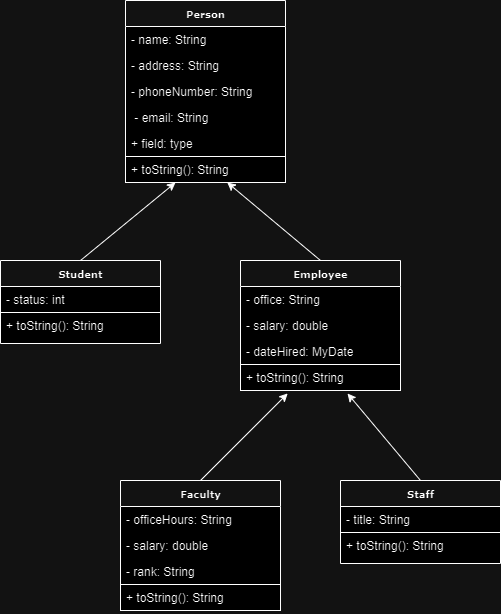

The diagram above was exported from draw.io. Its source (the exported page's mxGraphModel, read from the mxfile embedded in the PNG):
<mxGraphModel dx="1034" dy="434" grid="1" gridSize="10" guides="1" tooltips="1" connect="1" arrows="1" fold="1" page="1" pageScale="1" pageWidth="850" pageHeight="1100" background="none" math="0" shadow="0">
  <root>
    <mxCell id="0" />
    <mxCell id="1" parent="0" />
    <mxCell id="17acba5748e5396b-2" value="&lt;b&gt;Person&lt;/b&gt;" style="swimlane;html=1;fontStyle=0;childLayout=stackLayout;horizontal=1;startSize=26;fillColor=none;horizontalStack=0;resizeParent=1;resizeLast=0;collapsible=1;marginBottom=0;swimlaneFillColor=#ffffff;rounded=0;shadow=0;comic=0;labelBackgroundColor=none;strokeWidth=1;fontFamily=Verdana;fontSize=10;align=center;" parent="1" vertex="1">
      <mxGeometry x="365" y="40" width="160" height="182" as="geometry">
        <mxRectangle x="650" y="628" width="70" height="30" as="alternateBounds" />
      </mxGeometry>
    </mxCell>
    <mxCell id="17acba5748e5396b-4" value="&lt;span class=&quot;hljs-operator&quot;&gt;-&lt;/span&gt;&amp;nbsp;name: String" style="text;html=1;strokeColor=none;fillColor=none;align=left;verticalAlign=top;spacingLeft=4;spacingRight=4;whiteSpace=wrap;overflow=hidden;rotatable=0;points=[[0,0.5],[1,0.5]];portConstraint=eastwest;" parent="17acba5748e5396b-2" vertex="1">
      <mxGeometry y="26" width="160" height="26" as="geometry" />
    </mxCell>
    <mxCell id="17acba5748e5396b-6" value="&lt;span class=&quot;hljs-operator&quot;&gt;-&lt;/span&gt;&amp;nbsp;address: String" style="text;html=1;strokeColor=none;fillColor=none;align=left;verticalAlign=top;spacingLeft=4;spacingRight=4;whiteSpace=wrap;overflow=hidden;rotatable=0;points=[[0,0.5],[1,0.5]];portConstraint=eastwest;" parent="17acba5748e5396b-2" vertex="1">
      <mxGeometry y="52" width="160" height="26" as="geometry" />
    </mxCell>
    <mxCell id="17acba5748e5396b-9" value="&lt;span class=&quot;hljs-operator&quot;&gt;-&lt;/span&gt;&amp;nbsp;phoneNumber: String" style="text;html=1;strokeColor=none;fillColor=none;align=left;verticalAlign=top;spacingLeft=4;spacingRight=4;whiteSpace=wrap;overflow=hidden;rotatable=0;points=[[0,0.5],[1,0.5]];portConstraint=eastwest;" parent="17acba5748e5396b-2" vertex="1">
      <mxGeometry y="78" width="160" height="26" as="geometry" />
    </mxCell>
    <mxCell id="17acba5748e5396b-10" value="&lt;span class=&quot;hljs-operator&quot;&gt;&amp;nbsp;-&lt;/span&gt;&amp;nbsp;email: String" style="text;html=1;strokeColor=none;fillColor=none;align=left;verticalAlign=top;spacingLeft=4;spacingRight=4;whiteSpace=wrap;overflow=hidden;rotatable=0;points=[[0,0.5],[1,0.5]];portConstraint=eastwest;" parent="17acba5748e5396b-2" vertex="1">
      <mxGeometry y="104" width="160" height="26" as="geometry" />
    </mxCell>
    <mxCell id="17acba5748e5396b-8" value="+ field: type" style="text;html=1;strokeColor=none;fillColor=none;align=left;verticalAlign=top;spacingLeft=4;spacingRight=4;whiteSpace=wrap;overflow=hidden;rotatable=0;points=[[0,0.5],[1,0.5]];portConstraint=eastwest;" parent="17acba5748e5396b-2" vertex="1">
      <mxGeometry y="130" width="160" height="26" as="geometry" />
    </mxCell>
    <mxCell id="4WQTB4sElEJa3x6eppub-5" value="&lt;span class=&quot;hljs-operator&quot;&gt;+&lt;/span&gt; toString(): String" style="text;html=1;strokeColor=default;fillColor=none;align=left;verticalAlign=top;spacingLeft=4;spacingRight=4;whiteSpace=wrap;overflow=hidden;rotatable=0;points=[[0,0.5],[1,0.5]];portConstraint=eastwest;" parent="17acba5748e5396b-2" vertex="1">
      <mxGeometry y="156" width="160" height="26" as="geometry" />
    </mxCell>
    <mxCell id="5d2195bd80daf111-5" value="&lt;b&gt;Student&lt;/b&gt;" style="swimlane;html=1;fontStyle=0;childLayout=stackLayout;horizontal=1;startSize=26;fillColor=none;horizontalStack=0;resizeParent=1;resizeLast=0;collapsible=1;marginBottom=0;swimlaneFillColor=#ffffff;rounded=0;shadow=0;comic=0;labelBackgroundColor=none;strokeWidth=1;fontFamily=Verdana;fontSize=10;align=center;" parent="1" vertex="1">
      <mxGeometry x="240" y="300" width="160" height="83" as="geometry">
        <mxRectangle x="650" y="520" width="90" height="30" as="alternateBounds" />
      </mxGeometry>
    </mxCell>
    <mxCell id="5d2195bd80daf111-6" value="&lt;span class=&quot;hljs-operator&quot;&gt;-&lt;/span&gt; status: &lt;span class=&quot;hljs-type&quot;&gt;int&lt;/span&gt;" style="text;html=1;strokeColor=default;fillColor=none;align=left;verticalAlign=top;spacingLeft=4;spacingRight=4;whiteSpace=wrap;overflow=hidden;rotatable=0;points=[[0,0.5],[1,0.5]];portConstraint=eastwest;" parent="5d2195bd80daf111-5" vertex="1">
      <mxGeometry y="26" width="160" height="26" as="geometry" />
    </mxCell>
    <mxCell id="5d2195bd80daf111-7" value="+ toString(): String" style="text;html=1;strokeColor=none;fillColor=none;align=left;verticalAlign=top;spacingLeft=4;spacingRight=4;whiteSpace=wrap;overflow=hidden;rotatable=0;points=[[0,0.5],[1,0.5]];portConstraint=eastwest;" parent="5d2195bd80daf111-5" vertex="1">
      <mxGeometry y="52" width="160" height="26" as="geometry" />
    </mxCell>
    <mxCell id="4WQTB4sElEJa3x6eppub-17" value="&lt;b&gt;Employee   &lt;/b&gt;" style="swimlane;html=1;fontStyle=0;childLayout=stackLayout;horizontal=1;startSize=26;fillColor=none;horizontalStack=0;resizeParent=1;resizeLast=0;collapsible=1;marginBottom=0;swimlaneFillColor=#ffffff;rounded=0;shadow=0;comic=0;labelBackgroundColor=none;strokeWidth=1;fontFamily=Verdana;fontSize=10;align=center;" parent="1" vertex="1">
      <mxGeometry x="480" y="300" width="160" height="130" as="geometry">
        <mxRectangle x="650" y="628" width="70" height="30" as="alternateBounds" />
      </mxGeometry>
    </mxCell>
    <mxCell id="4WQTB4sElEJa3x6eppub-18" value="&lt;span class=&quot;hljs-operator&quot;&gt;-&lt;/span&gt; office: String" style="text;html=1;strokeColor=none;fillColor=none;align=left;verticalAlign=top;spacingLeft=4;spacingRight=4;whiteSpace=wrap;overflow=hidden;rotatable=0;points=[[0,0.5],[1,0.5]];portConstraint=eastwest;" parent="4WQTB4sElEJa3x6eppub-17" vertex="1">
      <mxGeometry y="26" width="160" height="26" as="geometry" />
    </mxCell>
    <mxCell id="4WQTB4sElEJa3x6eppub-19" value="&lt;span class=&quot;hljs-operator&quot;&gt;-&lt;/span&gt; salary: &lt;span class=&quot;hljs-keyword&quot;&gt;double&lt;/span&gt;" style="text;html=1;strokeColor=none;fillColor=none;align=left;verticalAlign=top;spacingLeft=4;spacingRight=4;whiteSpace=wrap;overflow=hidden;rotatable=0;points=[[0,0.5],[1,0.5]];portConstraint=eastwest;" parent="4WQTB4sElEJa3x6eppub-17" vertex="1">
      <mxGeometry y="52" width="160" height="26" as="geometry" />
    </mxCell>
    <mxCell id="4WQTB4sElEJa3x6eppub-20" value="&lt;span class=&quot;hljs-operator&quot;&gt;-&lt;/span&gt; dateHired: MyDate" style="text;html=1;strokeColor=none;fillColor=none;align=left;verticalAlign=top;spacingLeft=4;spacingRight=4;whiteSpace=wrap;overflow=hidden;rotatable=0;points=[[0,0.5],[1,0.5]];portConstraint=eastwest;" parent="4WQTB4sElEJa3x6eppub-17" vertex="1">
      <mxGeometry y="78" width="160" height="26" as="geometry" />
    </mxCell>
    <mxCell id="4WQTB4sElEJa3x6eppub-23" value="&lt;span class=&quot;hljs-operator&quot;&gt;+&lt;/span&gt; toString(): String" style="text;html=1;strokeColor=default;fillColor=none;align=left;verticalAlign=top;spacingLeft=4;spacingRight=4;whiteSpace=wrap;overflow=hidden;rotatable=0;points=[[0,0.5],[1,0.5]];portConstraint=eastwest;" parent="4WQTB4sElEJa3x6eppub-17" vertex="1">
      <mxGeometry y="104" width="160" height="26" as="geometry" />
    </mxCell>
    <mxCell id="4WQTB4sElEJa3x6eppub-26" value="" style="endArrow=classic;html=1;rounded=0;entryX=0.215;entryY=1.209;entryDx=0;entryDy=0;entryPerimeter=0;exitX=0.5;exitY=0;exitDx=0;exitDy=0;" parent="1" source="5d2195bd80daf111-5" edge="1">
      <mxGeometry width="50" height="50" relative="1" as="geometry">
        <mxPoint x="330.6" y="294.57" as="sourcePoint" />
        <mxPoint x="414.9999999999999" y="222.00399999999985" as="targetPoint" />
      </mxGeometry>
    </mxCell>
    <mxCell id="4WQTB4sElEJa3x6eppub-27" value="" style="endArrow=classic;html=1;rounded=0;entryX=0.636;entryY=0.998;entryDx=0;entryDy=0;entryPerimeter=0;exitX=0.5;exitY=0;exitDx=0;exitDy=0;" parent="1" source="4WQTB4sElEJa3x6eppub-17" target="4WQTB4sElEJa3x6eppub-5" edge="1">
      <mxGeometry width="50" height="50" relative="1" as="geometry">
        <mxPoint x="330" y="310" as="sourcePoint" />
        <mxPoint x="424.9999999999999" y="232.00399999999985" as="targetPoint" />
      </mxGeometry>
    </mxCell>
    <mxCell id="4WQTB4sElEJa3x6eppub-29" value="&lt;b&gt;Faculty        &lt;/b&gt;" style="swimlane;html=1;fontStyle=0;childLayout=stackLayout;horizontal=1;startSize=26;fillColor=none;horizontalStack=0;resizeParent=1;resizeLast=0;collapsible=1;marginBottom=0;swimlaneFillColor=#ffffff;rounded=0;shadow=0;comic=0;labelBackgroundColor=none;strokeWidth=1;fontFamily=Verdana;fontSize=10;align=center;" parent="1" vertex="1">
      <mxGeometry x="360" y="520" width="160" height="130" as="geometry">
        <mxRectangle x="650" y="628" width="70" height="30" as="alternateBounds" />
      </mxGeometry>
    </mxCell>
    <mxCell id="4WQTB4sElEJa3x6eppub-30" value="&lt;span class=&quot;hljs-operator&quot;&gt;-&lt;/span&gt; officeHours: String" style="text;html=1;strokeColor=none;fillColor=none;align=left;verticalAlign=top;spacingLeft=4;spacingRight=4;whiteSpace=wrap;overflow=hidden;rotatable=0;points=[[0,0.5],[1,0.5]];portConstraint=eastwest;" parent="4WQTB4sElEJa3x6eppub-29" vertex="1">
      <mxGeometry y="26" width="160" height="26" as="geometry" />
    </mxCell>
    <mxCell id="4WQTB4sElEJa3x6eppub-31" value="&lt;span class=&quot;hljs-operator&quot;&gt;-&lt;/span&gt; salary: &lt;span class=&quot;hljs-keyword&quot;&gt;double&lt;/span&gt;" style="text;html=1;strokeColor=none;fillColor=none;align=left;verticalAlign=top;spacingLeft=4;spacingRight=4;whiteSpace=wrap;overflow=hidden;rotatable=0;points=[[0,0.5],[1,0.5]];portConstraint=eastwest;" parent="4WQTB4sElEJa3x6eppub-29" vertex="1">
      <mxGeometry y="52" width="160" height="26" as="geometry" />
    </mxCell>
    <mxCell id="4WQTB4sElEJa3x6eppub-32" value="&lt;span class=&quot;hljs-operator&quot;&gt;-&lt;/span&gt; rank: String" style="text;html=1;strokeColor=none;fillColor=none;align=left;verticalAlign=top;spacingLeft=4;spacingRight=4;whiteSpace=wrap;overflow=hidden;rotatable=0;points=[[0,0.5],[1,0.5]];portConstraint=eastwest;" parent="4WQTB4sElEJa3x6eppub-29" vertex="1">
      <mxGeometry y="78" width="160" height="26" as="geometry" />
    </mxCell>
    <mxCell id="4WQTB4sElEJa3x6eppub-33" value="&lt;span class=&quot;hljs-operator&quot;&gt;+&lt;/span&gt; toString(): String" style="text;html=1;strokeColor=default;fillColor=none;align=left;verticalAlign=top;spacingLeft=4;spacingRight=4;whiteSpace=wrap;overflow=hidden;rotatable=0;points=[[0,0.5],[1,0.5]];portConstraint=eastwest;" parent="4WQTB4sElEJa3x6eppub-29" vertex="1">
      <mxGeometry y="104" width="160" height="26" as="geometry" />
    </mxCell>
    <mxCell id="4WQTB4sElEJa3x6eppub-39" value="" style="endArrow=classic;html=1;rounded=0;entryX=0.295;entryY=1.112;entryDx=0;entryDy=0;entryPerimeter=0;" parent="1" target="4WQTB4sElEJa3x6eppub-23" edge="1">
      <mxGeometry width="50" height="50" relative="1" as="geometry">
        <mxPoint x="440" y="520" as="sourcePoint" />
        <mxPoint x="490" y="470" as="targetPoint" />
      </mxGeometry>
    </mxCell>
    <mxCell id="4WQTB4sElEJa3x6eppub-40" value="" style="endArrow=classic;html=1;rounded=0;entryX=0.295;entryY=1.112;entryDx=0;entryDy=0;entryPerimeter=0;exitX=0.5;exitY=0;exitDx=0;exitDy=0;" parent="1" edge="1">
      <mxGeometry width="50" height="50" relative="1" as="geometry">
        <mxPoint x="660" y="520" as="sourcePoint" />
        <mxPoint x="587" y="433" as="targetPoint" />
        <Array as="points" />
      </mxGeometry>
    </mxCell>
    <mxCell id="yOKyu72sWXozZ5jEXJzS-2" value="&lt;b&gt;Staff&lt;/b&gt;" style="swimlane;html=1;fontStyle=0;childLayout=stackLayout;horizontal=1;startSize=26;fillColor=none;horizontalStack=0;resizeParent=1;resizeLast=0;collapsible=1;marginBottom=0;swimlaneFillColor=#ffffff;rounded=0;shadow=0;comic=0;labelBackgroundColor=none;strokeWidth=1;fontFamily=Verdana;fontSize=10;align=center;" parent="1" vertex="1">
      <mxGeometry x="580" y="520" width="160" height="83" as="geometry">
        <mxRectangle x="650" y="520" width="90" height="30" as="alternateBounds" />
      </mxGeometry>
    </mxCell>
    <mxCell id="yOKyu72sWXozZ5jEXJzS-3" value="- title: String" style="text;html=1;strokeColor=default;fillColor=none;align=left;verticalAlign=top;spacingLeft=4;spacingRight=4;whiteSpace=wrap;overflow=hidden;rotatable=0;points=[[0,0.5],[1,0.5]];portConstraint=eastwest;" parent="yOKyu72sWXozZ5jEXJzS-2" vertex="1">
      <mxGeometry y="26" width="160" height="26" as="geometry" />
    </mxCell>
    <mxCell id="yOKyu72sWXozZ5jEXJzS-4" value="+ toString(): String" style="text;html=1;strokeColor=none;fillColor=none;align=left;verticalAlign=top;spacingLeft=4;spacingRight=4;whiteSpace=wrap;overflow=hidden;rotatable=0;points=[[0,0.5],[1,0.5]];portConstraint=eastwest;" parent="yOKyu72sWXozZ5jEXJzS-2" vertex="1">
      <mxGeometry y="52" width="160" height="26" as="geometry" />
    </mxCell>
  </root>
</mxGraphModel>